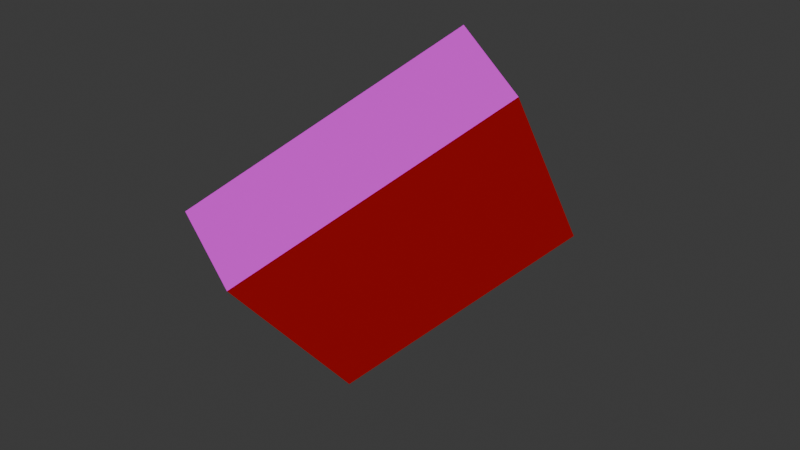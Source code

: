 # Source: v3.blend  (saved by Blender 4.2.66; exported with 4.5.12 LTS)
import bpy
from mathutils import Matrix  # noqa: F401  (used for matrix-valued properties, if any)

bpy.ops.wm.read_factory_settings(use_empty=True)
scene = bpy.context.scene
scene.name = 'Scene'

# ---- collections
col_collection = bpy.data.collections.new('Collection'); scene.collection.children.link(col_collection)

# ---- materials (node trees are filled in below, after node groups)
mat_material = bpy.data.materials.new('Material')
mat_material.alpha_threshold = 0.0
mat_material.use_transparent_shadow = False
mat_material.roughness = 0.5
mat_material.line_color = (0.0, 0.0, 0.0, 1.0)
mat_material_001 = bpy.data.materials.new('Material.001')
mat_material_002 = bpy.data.materials.new('Material.002')
mat_material_003 = bpy.data.materials.new('Material.003')
mat_material_004 = bpy.data.materials.new('Material.004')
mat_material_005 = bpy.data.materials.new('Material.005')
mat_material_006 = bpy.data.materials.new('Material.006')

# ---- material node trees
mat_material.use_nodes = True; mat_material.node_tree.nodes.clear()
_N = mat_material.node_tree.nodes; _L = mat_material.node_tree.links
n0 = _N.new('ShaderNodeOutputMaterial'); n0.name = 'Material Output'; n0.location = (300, 300)
n1 = _N.new('ShaderNodeBsdfPrincipled'); n1.name = 'Principled BSDF'; n1.location = (10, 300)
n1.inputs[0].default_value = (1.0, 1.0, 1.0, 1.0)
n1.inputs[3].default_value = 1.45
_L.new(n1.outputs[0], n0.inputs[0])
n0.is_active_output = True
mat_material_001.use_nodes = True; mat_material_001.node_tree.nodes.clear()
_N = mat_material_001.node_tree.nodes; _L = mat_material_001.node_tree.links
n0 = _N.new('ShaderNodeBsdfPrincipled'); n0.name = 'Principled BSDF'; n0.location = (10, 300)
n0.inputs[0].default_value = (0.8002, 0.0, 0.0005676, 1.0)
n1 = _N.new('ShaderNodeOutputMaterial'); n1.name = 'Material Output'; n1.location = (300, 300)
_L.new(n0.outputs[0], n1.inputs[0])
n1.is_active_output = True
mat_material_002.use_nodes = True; mat_material_002.node_tree.nodes.clear()
_N = mat_material_002.node_tree.nodes; _L = mat_material_002.node_tree.links
n0 = _N.new('ShaderNodeBsdfPrincipled'); n0.name = 'Principled BSDF'; n0.location = (10, 300)
n0.inputs[0].default_value = (0.0, 0.8008, 0.001386, 1.0)
n1 = _N.new('ShaderNodeOutputMaterial'); n1.name = 'Material Output'; n1.location = (300, 300)
_L.new(n0.outputs[0], n1.inputs[0])
n1.is_active_output = True
mat_material_003.use_nodes = True; mat_material_003.node_tree.nodes.clear()
_N = mat_material_003.node_tree.nodes; _L = mat_material_003.node_tree.links
n0 = _N.new('ShaderNodeBsdfPrincipled'); n0.name = 'Principled BSDF'; n0.location = (10, 300)
n0.inputs[0].default_value = (0.02615, 0.02615, 0.02615, 1.0)
n1 = _N.new('ShaderNodeOutputMaterial'); n1.name = 'Material Output'; n1.location = (300, 300)
_L.new(n0.outputs[0], n1.inputs[0])
n1.is_active_output = True
mat_material_004.use_nodes = True; mat_material_004.node_tree.nodes.clear()
_N = mat_material_004.node_tree.nodes; _L = mat_material_004.node_tree.links
n0 = _N.new('ShaderNodeBsdfPrincipled'); n0.name = 'Principled BSDF'; n0.location = (10, 300)
n0.inputs[0].default_value = (0.0, 0.0186, 0.8003, 1.0)
n1 = _N.new('ShaderNodeOutputMaterial'); n1.name = 'Material Output'; n1.location = (300, 300)
_L.new(n0.outputs[0], n1.inputs[0])
n1.is_active_output = True
mat_material_005.use_nodes = True; mat_material_005.node_tree.nodes.clear()
_N = mat_material_005.node_tree.nodes; _L = mat_material_005.node_tree.links
n0 = _N.new('ShaderNodeBsdfPrincipled'); n0.name = 'Principled BSDF'; n0.location = (10, 300)
n0.inputs[0].default_value = (0.6927, 0.8003, 0.0, 1.0)
n1 = _N.new('ShaderNodeOutputMaterial'); n1.name = 'Material Output'; n1.location = (300, 300)
_L.new(n0.outputs[0], n1.inputs[0])
n1.is_active_output = True
mat_material_006.use_nodes = True; mat_material_006.node_tree.nodes.clear()
_N = mat_material_006.node_tree.nodes; _L = mat_material_006.node_tree.links
n0 = _N.new('ShaderNodeBsdfPrincipled'); n0.name = 'Principled BSDF'; n0.location = (10, 300)
n0.inputs[0].default_value = (0.7598, 0.007989, 0.8003, 1.0)
n1 = _N.new('ShaderNodeOutputMaterial'); n1.name = 'Material Output'; n1.location = (300, 300)
_L.new(n0.outputs[0], n1.inputs[0])
n1.is_active_output = True

# ---- world
world_world = bpy.data.worlds.new('World'); scene.world = world_world
world_world.use_nodes = True; world_world.node_tree.nodes.clear()
_N = world_world.node_tree.nodes; _L = world_world.node_tree.links
n0 = _N.new('ShaderNodeOutputWorld'); n0.name = 'World Output'; n0.location = (300, 300)
n1 = _N.new('ShaderNodeBackground'); n1.name = 'Background'; n1.location = (10, 300)
n1.inputs[0].default_value = (0.05088, 0.05088, 0.05088, 1.0)
_L.new(n1.outputs[0], n0.inputs[0])
n0.is_active_output = True
world_world.color = (0.05088, 0.05088, 0.05088)
world_world.sun_shadow_jitter_overblur = 0.0

# ---- meshes
me_cube = bpy.data.meshes.new('Cube')
me_cube.from_pydata([(1.0, 1.0, 1.0), (1.0, 1.0, -1.0), (1.0, -1.0, 1.0), (1.0, -1.0, -1.0), (-1.0, 1.0, 1.0), (-1.0, 1.0, -1.0), (-1.0, -1.0, 1.0), (-1.0, -1.0, -1.0)], [], [(0, 4, 6, 2), (3, 2, 6, 7), (7, 6, 4, 5), (5, 1, 3, 7), (1, 0, 2, 3), (5, 4, 0, 1)])
me_cube.polygons.foreach_set('material_index', [3, 6, 5, 4, 1, 2])
_uv = me_cube.uv_layers.new(name='UVMap')
_uv.uv.foreach_set('vector', [0.625, 0.5, 0.875, 0.5, 0.875, 0.75, 0.625, 0.75, 0.375, 0.75, 0.625, 0.75, 0.625, 1.0, 0.375, 1.0, 0.375, 0.0, 0.625, 0.0, 0.625, 0.25, 0.375, 0.25, 0.125, 0.5, 0.375, 0.5, 0.375, 0.75, 0.125, 0.75, 0.375, 0.5, 0.625, 0.5, 0.625, 0.75, 0.375, 0.75, 0.375, 0.25, 0.625, 0.25, 0.625, 0.5, 0.375, 0.5])
me_cube.materials.append(mat_material)
me_cube.materials.append(mat_material_001)
me_cube.materials.append(mat_material_002)
me_cube.materials.append(mat_material_003)
me_cube.materials.append(mat_material_004)
me_cube.materials.append(mat_material_005)
me_cube.materials.append(mat_material_006)
me_cube.use_mirror_vertex_groups = False
me_cube.update()

# ---- objects
ob_cube = bpy.data.objects.new('Cube', me_cube)

# ---- transforms, parenting, visibility, modifiers, constraints
ob_cube.location = (-4.793, 0.5781, -3.994)
ob_cube.rotation_mode = 'AXIS_ANGLE'
ob_cube.rotation_axis_angle = (5.243, 0.8334, -0.5498, 0.05559)
ob_cube.scale = (1.0, 3.514, 3.233)
ob_cube.lock_rotations_4d = False
ob_cube.empty_display_type = 'ARROWS'
ob_cube.lineart.crease_threshold = 0.0

# ---- collection membership
col_collection.objects.link(ob_cube)

# ---- scene / render settings (as saved in the file)
scene.frame_start = 1; scene.frame_end = 250; scene.frame_set(1)
scene.render.engine = 'BLENDER_EEVEE_NEXT'
bpy.context.view_layer.update()

# ---- added for rendering (the .blend has no active camera and no usable light): camera, sun
cam_auto = bpy.data.cameras.new('AutoCamera')
cam_auto.lens = 50.0
cam_auto.sensor_width = 36.0
cam_auto.clip_end = 1000.0
ob_auto_camera = bpy.data.objects.new('AutoCamera', cam_auto)
scene.collection.objects.link(ob_auto_camera)
ob_auto_camera.location = (8.91538, -15.8714, 6.97244)
ob_auto_camera.rotation_euler = (1.09748, -7.21219e-08, 0.694738)
scene.camera = ob_auto_camera
light_auto_sun = bpy.data.lights.new('AutoSun', 'SUN')
light_auto_sun.energy = 3.0
light_auto_sun.angle = 0.0523599
ob_auto_sun = bpy.data.objects.new('AutoSun', light_auto_sun)
scene.collection.objects.link(ob_auto_sun)
ob_auto_sun.rotation_euler = (0.872665, 0.174533, 0.523599)
bpy.context.view_layer.update()
